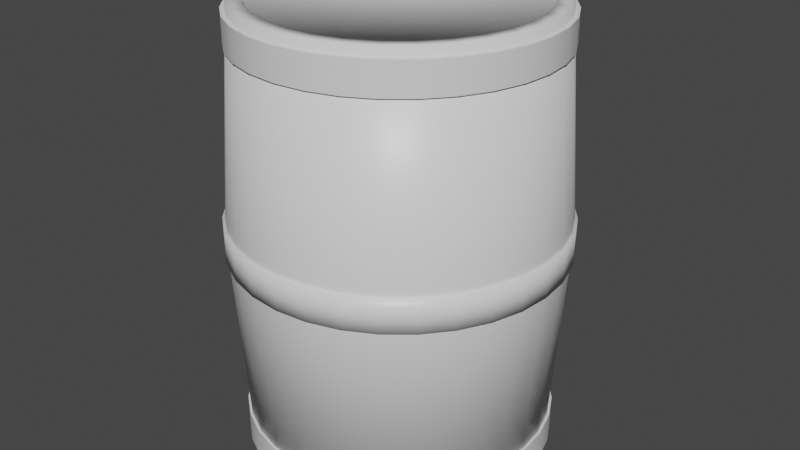 # Source: Barrel01.blend  (saved by Blender 2.81.16; exported with 4.5.12 LTS)
import bpy
from mathutils import Matrix  # noqa: F401  (used for matrix-valued properties, if any)

bpy.ops.wm.read_factory_settings(use_empty=True)
scene = bpy.context.scene
scene.name = 'Scene'

# ---- collections
col_collection = bpy.data.collections.new('Collection'); scene.collection.children.link(col_collection)

# ---- materials (node trees are filled in below, after node groups)
mat_barrel = bpy.data.materials.new('Barrel')
mat_barrel.alpha_threshold = 0.0
mat_barrel.use_transparent_shadow = False
mat_barrel.line_color = (0.0, 0.0, 0.0, 1.0)
mat_metal_bands = bpy.data.materials.new('Metal_Bands')
mat_metal_bands.alpha_threshold = 0.0
mat_metal_bands.use_transparent_shadow = False
mat_metal_bands.line_color = (0.0, 0.0, 0.0, 1.0)

# ---- material node trees
mat_barrel.use_nodes = True; mat_barrel.node_tree.nodes.clear()
_N = mat_barrel.node_tree.nodes; _L = mat_barrel.node_tree.links
n0 = _N.new('ShaderNodeOutputMaterial'); n0.name = 'Material Output'; n0.location = (300, 300)
n1 = _N.new('ShaderNodeBsdfPrincipled'); n1.name = 'Principled BSDF'; n1.location = (10, 300)
n1.distribution = 'GGX'
n1.subsurface_method = 'BURLEY'
n1.inputs[2].default_value = 0.4
n1.inputs[3].default_value = 1.45
n1.inputs[27].default_value = (0.0, 0.0, 0.0, 1.0)
n1.inputs[28].default_value = 1.0
_L.new(n1.outputs[0], n0.inputs[0])
n0.is_active_output = True
mat_metal_bands.use_nodes = True; mat_metal_bands.node_tree.nodes.clear()
_N = mat_metal_bands.node_tree.nodes; _L = mat_metal_bands.node_tree.links
n0 = _N.new('ShaderNodeOutputMaterial'); n0.name = 'Material Output'; n0.location = (300, 300)
n1 = _N.new('ShaderNodeBsdfPrincipled'); n1.name = 'Principled BSDF'; n1.location = (10, 300)
n1.distribution = 'GGX'
n1.subsurface_method = 'BURLEY'
n1.inputs[2].default_value = 0.4
n1.inputs[3].default_value = 1.45
n1.inputs[27].default_value = (0.0, 0.0, 0.0, 1.0)
n1.inputs[28].default_value = 1.0
_L.new(n1.outputs[0], n0.inputs[0])
n0.is_active_output = True

# ---- world
world_world = bpy.data.worlds.new('World'); scene.world = world_world
world_world.use_nodes = True; world_world.node_tree.nodes.clear()
_N = world_world.node_tree.nodes; _L = world_world.node_tree.links
n0 = _N.new('ShaderNodeOutputWorld'); n0.name = 'World Output'; n0.location = (300, 300)
n1 = _N.new('ShaderNodeBackground'); n1.name = 'Background'; n1.location = (10, 300)
n1.inputs[0].default_value = (0.05088, 0.05088, 0.05088, 1.0)
_L.new(n1.outputs[0], n0.inputs[0])
n0.is_active_output = True
world_world.color = (0.05088, 0.05088, 0.05088)
world_world.use_sun_shadow = False
world_world.sun_shadow_jitter_overblur = 0.0

# ---- meshes
me_cylinder = bpy.data.meshes.new('Cylinder')
me_cylinder.from_pydata([(0.0, 1.0, 1.5), (0.1951, 0.9808, 1.5), (0.3827, 0.9239, 1.5), (0.5556, 0.8315, 1.5), (0.7071, 0.7071, 1.5), (0.8315, 0.5556, 1.5), (0.9239, 0.3827, 1.5), (0.9808, 0.1951, 1.5), (1.0, 7.55e-08, 1.5), (0.9808, -0.1951, 1.5), (0.9239, -0.3827, 1.5), (0.8315, -0.5556, 1.5), (0.7071, -0.7071, 1.5), (0.5556, -0.8315, 1.5), (0.3827, -0.9239, 1.5), (0.1951, -0.9808, 1.5), (-3.258e-07, -1.0, 1.5), (-0.1951, -0.9808, 1.5), (-0.3827, -0.9239, 1.5), (-0.5556, -0.8315, 1.5), (-0.7071, -0.7071, 1.5), (-0.8315, -0.5556, 1.5), (-0.9239, -0.3827, 1.5), (-0.9808, -0.1951, 1.5), (-1.0, 9.656e-07, 1.5), (-0.9808, 0.1951, 1.5), (-0.9239, 0.3827, 1.5), (-0.8315, 0.5556, 1.5), (-0.7071, 0.7071, 1.5), (-0.5556, 0.8315, 1.5), (-0.3827, 0.9239, 1.5), (-0.1951, 0.9808, 1.5), (0.1756, 0.8827, 1.5), (1.187e-08, 0.9, 1.5), (0.3444, 0.8315, 1.5), (0.5, 0.7483, 1.5), (0.6364, 0.6364, 1.5), (0.7483, 0.5, 1.5), (0.8315, 0.3444, 1.5), (0.8827, 0.1756, 1.5), (0.9, 9.645e-08, 1.5), (0.8827, -0.1756, 1.5), (0.8315, -0.3444, 1.5), (0.7483, -0.5, 1.5), (0.6364, -0.6364, 1.5), (0.5, -0.7483, 1.5), (0.3444, -0.8315, 1.5), (0.1756, -0.8827, 1.5), (-2.814e-07, -0.9, 1.5), (-0.1756, -0.8827, 1.5), (-0.3444, -0.8315, 1.5), (-0.5, -0.7483, 1.5), (-0.6364, -0.6364, 1.5), (-0.7483, -0.5, 1.5), (-0.8315, -0.3444, 1.5), (-0.8827, -0.1756, 1.5), (-0.9, 8.975e-07, 1.5), (-0.8827, 0.1756, 1.5), (-0.8315, 0.3444, 1.5), (-0.7483, 0.5, 1.5), (-0.6364, 0.6364, 1.5), (-0.5, 0.7483, 1.5), (-0.3444, 0.8315, 1.5), (-0.1756, 0.8827, 1.5), (0.1756, 0.8827, 1.45), (1.187e-08, 0.9, 1.45), (0.3444, 0.8315, 1.45), (0.5, 0.7483, 1.45), (0.6364, 0.6364, 1.45), (0.7483, 0.5, 1.45), (0.8315, 0.3444, 1.45), (0.8827, 0.1756, 1.45), (0.9, 9.645e-08, 1.45), (0.8827, -0.1756, 1.45), (0.8315, -0.3444, 1.45), (0.7483, -0.5, 1.45), (0.6364, -0.6364, 1.45), (0.5, -0.7483, 1.45), (0.3444, -0.8315, 1.45), (0.1756, -0.8827, 1.45), (-2.814e-07, -0.9, 1.45), (-0.1756, -0.8827, 1.45), (-0.3444, -0.8315, 1.45), (-0.5, -0.7483, 1.45), (-0.6364, -0.6364, 1.45), (-0.7483, -0.5, 1.45), (-0.8315, -0.3444, 1.45), (-0.8827, -0.1756, 1.45), (-0.9, 8.975e-07, 1.45), (-0.8827, 0.1756, 1.45), (-0.8315, 0.3444, 1.45), (-0.7483, 0.5, 1.45), (-0.6364, 0.6364, 1.45), (-0.5, 0.7483, 1.45), (-0.3444, 0.8315, 1.45), (-0.1756, 0.8827, 1.45), (0.0, 1.0, -1.5), (0.1951, 0.9808, -1.5), (0.3827, 0.9239, -1.5), (0.5556, 0.8315, -1.5), (0.7071, 0.7071, -1.5), (0.8315, 0.5556, -1.5), (0.9239, 0.3827, -1.5), (0.9808, 0.1951, -1.5), (1.0, 7.55e-08, -1.5), (0.9808, -0.1951, -1.5), (0.9239, -0.3827, -1.5), (0.8315, -0.5556, -1.5), (0.7071, -0.7071, -1.5), (0.5556, -0.8315, -1.5), (0.3827, -0.9239, -1.5), (0.1951, -0.9808, -1.5), (-3.258e-07, -1.0, -1.5), (-0.1951, -0.9808, -1.5), (-0.3827, -0.9239, -1.5), (-0.5556, -0.8315, -1.5), (-0.7071, -0.7071, -1.5), (-0.8315, -0.5556, -1.5), (-0.9239, -0.3827, -1.5), (-0.9808, -0.1951, -1.5), (-1.0, 9.656e-07, -1.5), (-0.9808, 0.1951, -1.5), (-0.9239, 0.3827, -1.5), (-0.8315, 0.5556, -1.5), (-0.7071, 0.7071, -1.5), (-0.5556, 0.8315, -1.5), (-0.3827, 0.9239, -1.5), (-0.1951, 0.9808, -1.5), (-1.187e-08, 1.1, 0.0), (0.2146, 1.079, 0.0), (0.421, 1.016, 0.0), (0.6111, 0.9146, 0.0), (0.7778, 0.7778, 0.0), (0.9146, 0.6111, 0.0), (1.016, 0.421, 0.0), (1.079, 0.2146, 0.0), (1.1, 5.455e-08, 0.0), (1.079, -0.2146, 0.0), (1.016, -0.421, 0.0), (0.9146, -0.6111, 0.0), (0.7778, -0.7778, 0.0), (0.6111, -0.9146, 0.0), (0.421, -1.016, 0.0), (0.2146, -1.079, 0.0), (-3.703e-07, -1.1, 0.0), (-0.2146, -1.079, 0.0), (-0.421, -1.016, 0.0), (-0.6111, -0.9146, 0.0), (-0.7778, -0.7778, 0.0), (-0.9146, -0.6111, 0.0), (-1.016, -0.421, 0.0), (-1.079, -0.2146, 0.0), (-1.1, 1.034e-06, 0.0), (-1.079, 0.2146, 0.0), (-1.016, 0.421, 0.0), (-0.9146, 0.6111, 0.0), (-0.7778, 0.7778, 0.0), (-0.6111, 0.9146, 0.0), (-0.421, 1.016, 0.0), (-0.2146, 1.079, 0.0), (0.1756, 0.8827, -1.5), (1.187e-08, 0.9, -1.5), (0.3444, 0.8315, -1.5), (0.5, 0.7483, -1.5), (0.6364, 0.6364, -1.5), (0.7483, 0.5, -1.5), (0.8315, 0.3444, -1.5), (0.8827, 0.1756, -1.5), (0.9, 9.645e-08, -1.5), (0.8827, -0.1756, -1.5), (0.8315, -0.3444, -1.5), (0.7483, -0.5, -1.5), (0.6364, -0.6364, -1.5), (0.5, -0.7483, -1.5), (0.3444, -0.8315, -1.5), (0.1756, -0.8827, -1.5), (-2.814e-07, -0.9, -1.5), (-0.1756, -0.8827, -1.5), (-0.3444, -0.8315, -1.5), (-0.5, -0.7483, -1.5), (-0.6364, -0.6364, -1.5), (-0.7483, -0.5, -1.5), (-0.8315, -0.3444, -1.5), (-0.8827, -0.1756, -1.5), (-0.9, 8.975e-07, -1.5), (-0.8827, 0.1756, -1.5), (-0.8315, 0.3444, -1.5), (-0.7483, 0.5, -1.5), (-0.6364, 0.6364, -1.5), (-0.5, 0.7483, -1.5), (-0.3444, 0.8315, -1.5), (-0.1756, 0.8827, -1.5), (0.1756, 0.8827, -1.46), (1.187e-08, 0.9, -1.46), (0.3444, 0.8315, -1.46), (0.5, 0.7483, -1.46), (0.6364, 0.6364, -1.46), (0.7483, 0.5, -1.46), (0.8315, 0.3444, -1.46), (0.8827, 0.1756, -1.46), (0.9, 9.645e-08, -1.46), (0.8827, -0.1756, -1.46), (0.8315, -0.3444, -1.46), (0.7483, -0.5, -1.46), (0.6364, -0.6364, -1.46), (0.5, -0.7483, -1.46), (0.3444, -0.8315, -1.46), (0.1756, -0.8827, -1.46), (-2.814e-07, -0.9, -1.46), (-0.1756, -0.8827, -1.46), (-0.3444, -0.8315, -1.46), (-0.5, -0.7483, -1.46), (-0.6364, -0.6364, -1.46), (-0.7483, -0.5, -1.46), (-0.8315, -0.3444, -1.46), (-0.8827, -0.1756, -1.46), (-0.9, 8.975e-07, -1.46), (-0.8827, 0.1756, -1.46), (-0.8315, 0.3444, -1.46), (-0.7483, 0.5, -1.46), (-0.6364, 0.6364, -1.46), (-0.5, 0.7483, -1.46), (-0.3444, 0.8315, -1.46), (-0.1756, 0.8827, -1.46)], [], [(128, 0, 1, 129), (129, 1, 2, 130), (130, 2, 3, 131), (131, 3, 4, 132), (132, 4, 5, 133), (133, 5, 6, 134), (134, 6, 7, 135), (135, 7, 8, 136), (136, 8, 9, 137), (137, 9, 10, 138), (138, 10, 11, 139), (139, 11, 12, 140), (140, 12, 13, 141), (141, 13, 14, 142), (142, 14, 15, 143), (143, 15, 16, 144), (144, 16, 17, 145), (145, 17, 18, 146), (146, 18, 19, 147), (147, 19, 20, 148), (148, 20, 21, 149), (149, 21, 22, 150), (150, 22, 23, 151), (151, 23, 24, 152), (152, 24, 25, 153), (153, 25, 26, 154), (154, 26, 27, 155), (155, 27, 28, 156), (156, 28, 29, 157), (157, 29, 30, 158), (10, 9, 41, 42), (158, 30, 31, 159), (159, 31, 0, 128), (36, 35, 67, 68), (19, 18, 50, 51), (28, 27, 59, 60), (6, 5, 37, 38), (15, 14, 46, 47), (24, 23, 55, 56), (2, 1, 32, 34), (11, 10, 42, 43), (20, 19, 51, 52), (29, 28, 60, 61), (7, 6, 38, 39), (16, 15, 47, 48), (25, 24, 56, 57), (3, 2, 34, 35), (12, 11, 43, 44), (21, 20, 52, 53), (30, 29, 61, 62), (8, 7, 39, 40), (17, 16, 48, 49), (26, 25, 57, 58), (4, 3, 35, 36), (13, 12, 44, 45), (22, 21, 53, 54), (31, 30, 62, 63), (9, 8, 40, 41), (18, 17, 49, 50), (27, 26, 58, 59), (5, 4, 36, 37), (14, 13, 45, 46), (23, 22, 54, 55), (1, 0, 33, 32), (0, 31, 63, 33), (64, 65, 95, 94, 93, 92, 91, 90, 89, 88, 87, 86, 85, 84, 83, 82, 81, 80, 79, 78, 77, 76, 75, 74, 73, 72, 71, 70, 69, 68, 67, 66), (63, 62, 94, 95), (50, 49, 81, 82), (37, 36, 68, 69), (33, 63, 95, 65), (51, 50, 82, 83), (38, 37, 69, 70), (52, 51, 83, 84), (39, 38, 70, 71), (53, 52, 84, 85), (40, 39, 71, 72), (54, 53, 85, 86), (41, 40, 72, 73), (55, 54, 86, 87), (42, 41, 73, 74), (56, 55, 87, 88), (43, 42, 74, 75), (57, 56, 88, 89), (44, 43, 75, 76), (58, 57, 89, 90), (45, 44, 76, 77), (59, 58, 90, 91), (46, 45, 77, 78), (32, 33, 65, 64), (60, 59, 91, 92), (47, 46, 78, 79), (34, 32, 64, 66), (61, 60, 92, 93), (48, 47, 79, 80), (35, 34, 66, 67), (62, 61, 93, 94), (49, 48, 80, 81), (128, 129, 97, 96), (129, 130, 98, 97), (130, 131, 99, 98), (131, 132, 100, 99), (132, 133, 101, 100), (133, 134, 102, 101), (134, 135, 103, 102), (135, 136, 104, 103), (136, 137, 105, 104), (137, 138, 106, 105), (138, 139, 107, 106), (139, 140, 108, 107), (140, 141, 109, 108), (141, 142, 110, 109), (142, 143, 111, 110), (143, 144, 112, 111), (144, 145, 113, 112), (145, 146, 114, 113), (146, 147, 115, 114), (147, 148, 116, 115), (148, 149, 117, 116), (149, 150, 118, 117), (150, 151, 119, 118), (151, 152, 120, 119), (152, 153, 121, 120), (153, 154, 122, 121), (154, 155, 123, 122), (155, 156, 124, 123), (156, 157, 125, 124), (157, 158, 126, 125), (106, 170, 169, 105), (158, 159, 127, 126), (159, 128, 96, 127), (164, 196, 195, 163), (115, 179, 178, 114), (124, 188, 187, 123), (102, 166, 165, 101), (111, 175, 174, 110), (120, 184, 183, 119), (98, 162, 160, 97), (107, 171, 170, 106), (116, 180, 179, 115), (125, 189, 188, 124), (103, 167, 166, 102), (112, 176, 175, 111), (121, 185, 184, 120), (99, 163, 162, 98), (108, 172, 171, 107), (117, 181, 180, 116), (126, 190, 189, 125), (104, 168, 167, 103), (113, 177, 176, 112), (122, 186, 185, 121), (100, 164, 163, 99), (109, 173, 172, 108), (118, 182, 181, 117), (127, 191, 190, 126), (105, 169, 168, 104), (114, 178, 177, 113), (123, 187, 186, 122), (101, 165, 164, 100), (110, 174, 173, 109), (119, 183, 182, 118), (97, 160, 161, 96), (96, 161, 191, 127), (192, 194, 195, 196, 197, 198, 199, 200, 201, 202, 203, 204, 205, 206, 207, 208, 209, 210, 211, 212, 213, 214, 215, 216, 217, 218, 219, 220, 221, 222, 223, 193), (191, 223, 222, 190), (178, 210, 209, 177), (165, 197, 196, 164), (161, 193, 223, 191), (179, 211, 210, 178), (166, 198, 197, 165), (180, 212, 211, 179), (167, 199, 198, 166), (181, 213, 212, 180), (168, 200, 199, 167), (182, 214, 213, 181), (169, 201, 200, 168), (183, 215, 214, 182), (170, 202, 201, 169), (184, 216, 215, 183), (171, 203, 202, 170), (185, 217, 216, 184), (172, 204, 203, 171), (186, 218, 217, 185), (173, 205, 204, 172), (187, 219, 218, 186), (174, 206, 205, 173), (160, 192, 193, 161), (188, 220, 219, 187), (175, 207, 206, 174), (162, 194, 192, 160), (189, 221, 220, 188), (176, 208, 207, 175), (163, 195, 194, 162), (190, 222, 221, 189), (177, 209, 208, 176)])
me_cylinder.polygons.foreach_set('use_smooth', [True] * 194)
_uv = me_cylinder.uv_layers.new(name='UVMap')
_uv.uv.foreach_set('vector', [0.6275, 0.2279, 0.6233, 0.4491, 0.5958, 0.4491, 0.5972, 0.2279, 0.5972, 0.2279, 0.5958, 0.4491, 0.5678, 0.4491, 0.5664, 0.2279, 0.5664, 0.2279, 0.5678, 0.4491, 0.5403, 0.4491, 0.5361, 0.2279, 0.5361, 0.2279, 0.5403, 0.4491, 0.5144, 0.4491, 0.5076, 0.2279, 0.5076, 0.2279, 0.5144, 0.4491, 0.4911, 0.4491, 0.482, 0.2279, 0.4753, 0.2279, 0.4643, 0.4491, 0.4444, 0.4491, 0.4535, 0.2279, 0.4535, 0.2279, 0.4444, 0.4491, 0.4211, 0.4491, 0.4279, 0.2279, 0.4279, 0.2279, 0.4211, 0.4491, 0.3952, 0.4491, 0.3994, 0.2279, 0.3994, 0.2279, 0.3952, 0.4491, 0.3677, 0.4491, 0.3691, 0.2279, 0.3691, 0.2279, 0.3677, 0.4491, 0.3397, 0.4491, 0.3383, 0.2279, 0.3383, 0.2279, 0.3397, 0.4491, 0.3122, 0.4491, 0.308, 0.2279, 0.308, 0.2279, 0.3122, 0.4491, 0.2863, 0.4491, 0.2795, 0.2279, 0.2795, 0.2279, 0.2863, 0.4491, 0.263, 0.4491, 0.2539, 0.2279, 0.002995, 0.6836, 0.01207, 0.4624, 0.03538, 0.4624, 0.02864, 0.6836, 0.02864, 0.6836, 0.03538, 0.4624, 0.06129, 0.4624, 0.05714, 0.6836, 0.05714, 0.6836, 0.06129, 0.4624, 0.08879, 0.4624, 0.08739, 0.6836, 0.08739, 0.6836, 0.08879, 0.4624, 0.1168, 0.4624, 0.1182, 0.6836, 0.1182, 0.6836, 0.1168, 0.4624, 0.1443, 0.4624, 0.1485, 0.6836, 0.1485, 0.6836, 0.1443, 0.4624, 0.1702, 0.4624, 0.177, 0.6836, 0.177, 0.6836, 0.1702, 0.4624, 0.1936, 0.4624, 0.2026, 0.6836, 0.2469, 0.2279, 0.2359, 0.4491, 0.216, 0.4491, 0.2251, 0.2279, 0.2251, 0.2279, 0.216, 0.4491, 0.1927, 0.4491, 0.1995, 0.2279, 0.1995, 0.2279, 0.1927, 0.4491, 0.1668, 0.4491, 0.171, 0.2279, 0.171, 0.2279, 0.1668, 0.4491, 0.1393, 0.4491, 0.1407, 0.2279, 0.1407, 0.2279, 0.1393, 0.4491, 0.1113, 0.4491, 0.1099, 0.2279, 0.1099, 0.2279, 0.1113, 0.4491, 0.08376, 0.4491, 0.0796, 0.2279, 0.0796, 0.2279, 0.08376, 0.4491, 0.05785, 0.4491, 0.05111, 0.2279, 0.05111, 0.2279, 0.05785, 0.4491, 0.03453, 0.4491, 0.02546, 0.2279, 0.02546, 0.2279, 0.03453, 0.4491, 0.01471, 0.4491, 0.003649, 0.2279, 0.7034, 0.2279, 0.6924, 0.4491, 0.6725, 0.4491, 0.6816, 0.2279, 0.9441, 0.03717, 0.9639, 0.05762, 0.9529, 0.06697, 0.935, 0.04857, 0.6816, 0.2279, 0.6725, 0.4491, 0.6492, 0.4491, 0.656, 0.2279, 0.656, 0.2279, 0.6492, 0.4491, 0.6233, 0.4491, 0.6275, 0.2279, 0.2129, 0.4769, 0.2129, 0.4986, 0.2057, 0.4986, 0.2057, 0.4769, 0.7272, 0.08166, 0.7428, 0.05762, 0.7539, 0.06697, 0.7398, 0.08861, 0.8119, 0.2923, 0.7859, 0.2813, 0.7927, 0.2682, 0.816, 0.2782, 0.9957, 0.1367, 0.9957, 0.1656, 0.9815, 0.1642, 0.9815, 0.1382, 0.8119, 0.01004, 0.8394, 0.004403, 0.8408, 0.01908, 0.816, 0.02416, 0.7272, 0.2207, 0.7165, 0.194, 0.7302, 0.1897, 0.7398, 0.2138, 0.9639, 0.2447, 0.9441, 0.2652, 0.935, 0.2538, 0.9529, 0.2354, 0.9208, 0.02111, 0.9441, 0.03717, 0.935, 0.04857, 0.9141, 0.03412, 0.7165, 0.1084, 0.7272, 0.08166, 0.7398, 0.08861, 0.7302, 0.1127, 0.8394, 0.298, 0.8119, 0.2923, 0.816, 0.2782, 0.8408, 0.2833, 0.9903, 0.1084, 0.9957, 0.1367, 0.9815, 0.1382, 0.9766, 0.1127, 0.7859, 0.02111, 0.8119, 0.01004, 0.816, 0.02416, 0.7927, 0.03412, 0.7428, 0.2447, 0.7272, 0.2207, 0.7398, 0.2138, 0.7539, 0.2354, 0.9795, 0.2207, 0.9639, 0.2447, 0.9529, 0.2354, 0.9669, 0.2138, 0.8949, 0.01004, 0.9208, 0.02111, 0.9141, 0.03412, 0.8907, 0.02416, 0.711, 0.1367, 0.7165, 0.1084, 0.7302, 0.1127, 0.7253, 0.1382, 0.8674, 0.298, 0.8394, 0.298, 0.8408, 0.2833, 0.866, 0.2833, 0.9795, 0.08166, 0.9903, 0.1084, 0.9766, 0.1127, 0.9669, 0.08861, 0.7626, 0.03717, 0.7859, 0.02111, 0.7927, 0.03412, 0.7717, 0.04857, 0.7626, 0.2652, 0.7428, 0.2447, 0.7539, 0.2354, 0.7717, 0.2538, 0.9903, 0.194, 0.9795, 0.2207, 0.9669, 0.2138, 0.9766, 0.1897, 0.8674, 0.004403, 0.8949, 0.01004, 0.8907, 0.02416, 0.866, 0.01908, 0.711, 0.1656, 0.711, 0.1367, 0.7253, 0.1382, 0.7253, 0.1642, 0.8949, 0.2923, 0.8674, 0.298, 0.866, 0.2833, 0.8907, 0.2782, 0.9639, 0.05762, 0.9795, 0.08166, 0.9669, 0.08861, 0.9529, 0.06697, 0.7428, 0.05762, 0.7626, 0.03717, 0.7717, 0.04857, 0.7539, 0.06697, 0.7859, 0.2813, 0.7626, 0.2652, 0.7717, 0.2538, 0.7927, 0.2682, 0.9957, 0.1656, 0.9903, 0.194, 0.9766, 0.1897, 0.9815, 0.1642, 0.8394, 0.004403, 0.8674, 0.004403, 0.866, 0.01908, 0.8408, 0.01908, 0.7165, 0.194, 0.711, 0.1656, 0.7253, 0.1642, 0.7302, 0.1897, 0.9441, 0.2652, 0.9208, 0.2813, 0.9141, 0.2682, 0.935, 0.2538, 0.9208, 0.2813, 0.8949, 0.2923, 0.8907, 0.2782, 0.9141, 0.2682, 0.4284, 0.7613, 0.4462, 0.7797, 0.4602, 0.8014, 0.4699, 0.8254, 0.4748, 0.8509, 0.4748, 0.8769, 0.4699, 0.9025, 0.4602, 0.9265, 0.4462, 0.9481, 0.4284, 0.9665, 0.4074, 0.981, 0.3841, 0.991, 0.3593, 0.996, 0.3341, 0.996, 0.3093, 0.991, 0.286, 0.981, 0.265, 0.9665, 0.2472, 0.9481, 0.2332, 0.9265, 0.2235, 0.9025, 0.2186, 0.8769, 0.2186, 0.8509, 0.2235, 0.8254, 0.2332, 0.8014, 0.2472, 0.7797, 0.265, 0.7613, 0.286, 0.7469, 0.3093, 0.7369, 0.3341, 0.7318, 0.3593, 0.7318, 0.3841, 0.7369, 0.4074, 0.7469, 0.2129, 0.5997, 0.2129, 0.6237, 0.2057, 0.6237, 0.2057, 0.5997, 0.7867, 0.5742, 0.7867, 0.5481, 0.7939, 0.5481, 0.7939, 0.5742, 0.2129, 0.4585, 0.2129, 0.4769, 0.2057, 0.4769, 0.2057, 0.4585, 0.2129, 0.5742, 0.2129, 0.5997, 0.2057, 0.5997, 0.2057, 0.5742, 0.7867, 0.5997, 0.7867, 0.5742, 0.7939, 0.5742, 0.7939, 0.5997, 0.772, 0.4802, 0.772, 0.4585, 0.7792, 0.4585, 0.7792, 0.4802, 0.7867, 0.6237, 0.7867, 0.5997, 0.7939, 0.5997, 0.7939, 0.6237, 0.772, 0.5042, 0.772, 0.4802, 0.7792, 0.4802, 0.7792, 0.5042, 0.7867, 0.6454, 0.7867, 0.6237, 0.7939, 0.6237, 0.7939, 0.6454, 0.772, 0.5297, 0.772, 0.5042, 0.7792, 0.5042, 0.7792, 0.5297, 0.7794, 0.4769, 0.7794, 0.4585, 0.7865, 0.4585, 0.7865, 0.4769, 0.772, 0.5558, 0.772, 0.5297, 0.7792, 0.5297, 0.7792, 0.5558, 0.7794, 0.4986, 0.7794, 0.4769, 0.7865, 0.4769, 0.7865, 0.4986, 0.772, 0.5813, 0.772, 0.5558, 0.7792, 0.5558, 0.7792, 0.5813, 0.7794, 0.5226, 0.7794, 0.4986, 0.7865, 0.4986, 0.7865, 0.5226, 0.772, 0.6053, 0.772, 0.5813, 0.7792, 0.5813, 0.7792, 0.6053, 0.7794, 0.5481, 0.7794, 0.5226, 0.7865, 0.5226, 0.7865, 0.5481, 0.772, 0.627, 0.772, 0.6053, 0.7792, 0.6053, 0.7792, 0.627, 0.7794, 0.5742, 0.7794, 0.5481, 0.7865, 0.5481, 0.7865, 0.5742, 0.772, 0.6454, 0.772, 0.627, 0.7792, 0.627, 0.7792, 0.6454, 0.7794, 0.5997, 0.7794, 0.5742, 0.7865, 0.5742, 0.7865, 0.5997, 0.7867, 0.4769, 0.7867, 0.4585, 0.7939, 0.4585, 0.7939, 0.4769, 0.2129, 0.5481, 0.2129, 0.5742, 0.2057, 0.5742, 0.2057, 0.5481, 0.7794, 0.6237, 0.7794, 0.5997, 0.7865, 0.5997, 0.7865, 0.6237, 0.7867, 0.4986, 0.7867, 0.4769, 0.7939, 0.4769, 0.7939, 0.4986, 0.2129, 0.5226, 0.2129, 0.5481, 0.2057, 0.5481, 0.2057, 0.5226, 0.7794, 0.6454, 0.7794, 0.6237, 0.7865, 0.6237, 0.7865, 0.6454, 0.7867, 0.5226, 0.7867, 0.4986, 0.7939, 0.4986, 0.7939, 0.5226, 0.2129, 0.4986, 0.2129, 0.5226, 0.2057, 0.5226, 0.2057, 0.4986, 0.2129, 0.6237, 0.2129, 0.6454, 0.2057, 0.6454, 0.2057, 0.6237, 0.7867, 0.5481, 0.7867, 0.5226, 0.7939, 0.5226, 0.7939, 0.5481, 0.6275, 0.2279, 0.5972, 0.2279, 0.5958, 0.006637, 0.6233, 0.006637, 0.5972, 0.2279, 0.5664, 0.2279, 0.5678, 0.006637, 0.5958, 0.006637, 0.5664, 0.2279, 0.5361, 0.2279, 0.5403, 0.006637, 0.5678, 0.006637, 0.5361, 0.2279, 0.5076, 0.2279, 0.5144, 0.006637, 0.5403, 0.006637, 0.5076, 0.2279, 0.482, 0.2279, 0.4911, 0.006637, 0.5144, 0.006637, 0.4753, 0.2279, 0.4535, 0.2279, 0.4444, 0.006637, 0.4643, 0.006637, 0.4535, 0.2279, 0.4279, 0.2279, 0.4211, 0.006637, 0.4444, 0.006637, 0.4279, 0.2279, 0.3994, 0.2279, 0.3952, 0.006637, 0.4211, 0.006637, 0.3994, 0.2279, 0.3691, 0.2279, 0.3677, 0.006637, 0.3952, 0.006637, 0.3691, 0.2279, 0.3383, 0.2279, 0.3397, 0.006637, 0.3677, 0.006637, 0.3383, 0.2279, 0.308, 0.2279, 0.3122, 0.006637, 0.3397, 0.006637, 0.308, 0.2279, 0.2795, 0.2279, 0.2863, 0.006637, 0.3122, 0.006637, 0.2795, 0.2279, 0.2539, 0.2279, 0.263, 0.006637, 0.2863, 0.006637, 0.002995, 0.6836, 0.02864, 0.6836, 0.03538, 0.9048, 0.01207, 0.9048, 0.02864, 0.6836, 0.05714, 0.6836, 0.06129, 0.9048, 0.03538, 0.9048, 0.05714, 0.6836, 0.08739, 0.6836, 0.08879, 0.9048, 0.06129, 0.9048, 0.08739, 0.6836, 0.1182, 0.6836, 0.1168, 0.9048, 0.08879, 0.9048, 0.1182, 0.6836, 0.1485, 0.6836, 0.1443, 0.9048, 0.1168, 0.9048, 0.1485, 0.6836, 0.177, 0.6836, 0.1702, 0.9048, 0.1443, 0.9048, 0.177, 0.6836, 0.2026, 0.6836, 0.1936, 0.9048, 0.1702, 0.9048, 0.2469, 0.2279, 0.2251, 0.2279, 0.216, 0.006637, 0.2359, 0.006637, 0.2251, 0.2279, 0.1995, 0.2279, 0.1927, 0.006637, 0.216, 0.006637, 0.1995, 0.2279, 0.171, 0.2279, 0.1668, 0.006637, 0.1927, 0.006637, 0.171, 0.2279, 0.1407, 0.2279, 0.1393, 0.006637, 0.1668, 0.006637, 0.1407, 0.2279, 0.1099, 0.2279, 0.1113, 0.006637, 0.1393, 0.006637, 0.1099, 0.2279, 0.0796, 0.2279, 0.08376, 0.006637, 0.1113, 0.006637, 0.0796, 0.2279, 0.05111, 0.2279, 0.05785, 0.006637, 0.08376, 0.006637, 0.05111, 0.2279, 0.02546, 0.2279, 0.03453, 0.006637, 0.05785, 0.006637, 0.02546, 0.2279, 0.003649, 0.2279, 0.01471, 0.006637, 0.03453, 0.006637, 0.7034, 0.2279, 0.6816, 0.2279, 0.6725, 0.006637, 0.6924, 0.006637, 0.716, 0.7209, 0.707, 0.7095, 0.7248, 0.6911, 0.7359, 0.7005, 0.6816, 0.2279, 0.656, 0.2279, 0.6492, 0.006637, 0.6725, 0.006637, 0.656, 0.2279, 0.6275, 0.2279, 0.6233, 0.006637, 0.6492, 0.006637, 0.8057, 0.627, 0.8, 0.627, 0.8, 0.6053, 0.8057, 0.6053, 0.4991, 0.6765, 0.5117, 0.6695, 0.5258, 0.6911, 0.5147, 0.7005, 0.5838, 0.4658, 0.5879, 0.4799, 0.5646, 0.4899, 0.5579, 0.4769, 0.7676, 0.6214, 0.7534, 0.6199, 0.7534, 0.5939, 0.7676, 0.5925, 0.5838, 0.7481, 0.5879, 0.7339, 0.6127, 0.739, 0.6113, 0.7537, 0.4991, 0.5374, 0.5117, 0.5444, 0.5021, 0.5684, 0.4884, 0.5641, 0.7359, 0.5134, 0.7248, 0.5227, 0.707, 0.5043, 0.716, 0.4929, 0.6927, 0.737, 0.686, 0.724, 0.707, 0.7095, 0.716, 0.7209, 0.4884, 0.6497, 0.5021, 0.6455, 0.5117, 0.6695, 0.4991, 0.6765, 0.6113, 0.4601, 0.6127, 0.4748, 0.5879, 0.4799, 0.5838, 0.4658, 0.7622, 0.6497, 0.7485, 0.6455, 0.7534, 0.6199, 0.7676, 0.6214, 0.5579, 0.737, 0.5646, 0.724, 0.5879, 0.7339, 0.5838, 0.7481, 0.5147, 0.5134, 0.5258, 0.5227, 0.5117, 0.5444, 0.4991, 0.5374, 0.7514, 0.5374, 0.7388, 0.5444, 0.7248, 0.5227, 0.7359, 0.5134, 0.6668, 0.7481, 0.6627, 0.7339, 0.686, 0.724, 0.6927, 0.737, 0.4829, 0.6214, 0.4972, 0.6199, 0.5021, 0.6455, 0.4884, 0.6497, 0.6393, 0.4601, 0.6379, 0.4748, 0.6127, 0.4748, 0.6113, 0.4601, 0.7514, 0.6765, 0.7388, 0.6695, 0.7485, 0.6455, 0.7622, 0.6497, 0.5345, 0.7209, 0.5436, 0.7095, 0.5646, 0.724, 0.5579, 0.737, 0.5345, 0.4929, 0.5436, 0.5043, 0.5258, 0.5227, 0.5147, 0.5134, 0.7622, 0.5641, 0.7485, 0.5684, 0.7388, 0.5444, 0.7514, 0.5374, 0.6393, 0.7537, 0.6379, 0.739, 0.6627, 0.7339, 0.6668, 0.7481, 0.4829, 0.5925, 0.4972, 0.5939, 0.4972, 0.6199, 0.4829, 0.6214, 0.6668, 0.4658, 0.6627, 0.4799, 0.6379, 0.4748, 0.6393, 0.4601, 0.7359, 0.7005, 0.7248, 0.6911, 0.7388, 0.6695, 0.7514, 0.6765, 0.5147, 0.7005, 0.5258, 0.6911, 0.5436, 0.7095, 0.5345, 0.7209, 0.5579, 0.4769, 0.5646, 0.4899, 0.5436, 0.5043, 0.5345, 0.4929, 0.7676, 0.5925, 0.7534, 0.5939, 0.7485, 0.5684, 0.7622, 0.5641, 0.6113, 0.7537, 0.6127, 0.739, 0.6379, 0.739, 0.6393, 0.7537, 0.4884, 0.5641, 0.5021, 0.5684, 0.4972, 0.5939, 0.4829, 0.5925, 0.716, 0.4929, 0.707, 0.5043, 0.686, 0.4899, 0.6927, 0.4769, 0.6927, 0.4769, 0.686, 0.4899, 0.6627, 0.4799, 0.6668, 0.4658, 0.265, 0.4892, 0.286, 0.4747, 0.3093, 0.4648, 0.3341, 0.4597, 0.3593, 0.4597, 0.3841, 0.4648, 0.4074, 0.4747, 0.4284, 0.4892, 0.4462, 0.5076, 0.4602, 0.5292, 0.4699, 0.5533, 0.4748, 0.5788, 0.4748, 0.6048, 0.4699, 0.6303, 0.4602, 0.6544, 0.4462, 0.676, 0.4284, 0.6944, 0.4074, 0.7089, 0.3841, 0.7188, 0.3593, 0.7239, 0.3341, 0.7239, 0.3093, 0.7188, 0.286, 0.7089, 0.265, 0.6944, 0.2472, 0.676, 0.2332, 0.6544, 0.2235, 0.6303, 0.2186, 0.6048, 0.2186, 0.5788, 0.2235, 0.5533, 0.2332, 0.5292, 0.2472, 0.5076, 0.8057, 0.5042, 0.8, 0.5042, 0.8, 0.4802, 0.8057, 0.4802, 0.2114, 0.7666, 0.2057, 0.7666, 0.2057, 0.7406, 0.2114, 0.7406, 0.8057, 0.6454, 0.8, 0.6454, 0.8, 0.627, 0.8057, 0.627, 0.8057, 0.5297, 0.8, 0.5297, 0.8, 0.5042, 0.8057, 0.5042, 0.2114, 0.7921, 0.2057, 0.7921, 0.2057, 0.7666, 0.2114, 0.7666, 0.8116, 0.4802, 0.8059, 0.4802, 0.8059, 0.4585, 0.8116, 0.4585, 0.2114, 0.8162, 0.2057, 0.8162, 0.2057, 0.7921, 0.2114, 0.7921, 0.8116, 0.5042, 0.8059, 0.5042, 0.8059, 0.4802, 0.8116, 0.4802, 0.2114, 0.8378, 0.2057, 0.8378, 0.2057, 0.8162, 0.2114, 0.8162, 0.8116, 0.5297, 0.8059, 0.5297, 0.8059, 0.5042, 0.8116, 0.5042, 0.7998, 0.4769, 0.7941, 0.4769, 0.7941, 0.4585, 0.7998, 0.4585, 0.8116, 0.5558, 0.8059, 0.5558, 0.8059, 0.5297, 0.8116, 0.5297, 0.7998, 0.4986, 0.7941, 0.4986, 0.7941, 0.4769, 0.7998, 0.4769, 0.8116, 0.5813, 0.8059, 0.5813, 0.8059, 0.5558, 0.8116, 0.5558, 0.7998, 0.5226, 0.7941, 0.5226, 0.7941, 0.4986, 0.7998, 0.4986, 0.8116, 0.6053, 0.8059, 0.6053, 0.8059, 0.5813, 0.8116, 0.5813, 0.7998, 0.5481, 0.7941, 0.5481, 0.7941, 0.5226, 0.7998, 0.5226, 0.8116, 0.627, 0.8059, 0.627, 0.8059, 0.6053, 0.8116, 0.6053, 0.7998, 0.5742, 0.7941, 0.5742, 0.7941, 0.5481, 0.7998, 0.5481, 0.8116, 0.6454, 0.8059, 0.6454, 0.8059, 0.627, 0.8116, 0.627, 0.7998, 0.5997, 0.7941, 0.5997, 0.7941, 0.5742, 0.7998, 0.5742, 0.2114, 0.6694, 0.2057, 0.6694, 0.2057, 0.651, 0.2114, 0.651, 0.8057, 0.5558, 0.8, 0.5558, 0.8, 0.5297, 0.8057, 0.5297, 0.7998, 0.6237, 0.7941, 0.6237, 0.7941, 0.5997, 0.7998, 0.5997, 0.2114, 0.691, 0.2057, 0.691, 0.2057, 0.6694, 0.2114, 0.6694, 0.8057, 0.5813, 0.8, 0.5813, 0.8, 0.5558, 0.8057, 0.5558, 0.7998, 0.6454, 0.7941, 0.6454, 0.7941, 0.6237, 0.7998, 0.6237, 0.2114, 0.715, 0.2057, 0.715, 0.2057, 0.691, 0.2114, 0.691, 0.8057, 0.6053, 0.8, 0.6053, 0.8, 0.5813, 0.8057, 0.5813, 0.8057, 0.4802, 0.8, 0.4802, 0.8, 0.4585, 0.8057, 0.4585, 0.2114, 0.7406, 0.2057, 0.7406, 0.2057, 0.715, 0.2114, 0.715])
me_cylinder.materials.append(mat_barrel)
me_cylinder.use_remesh_fix_poles = True
me_cylinder.use_remesh_preserve_attributes = False
me_cylinder.use_mirror_vertex_groups = False
me_cylinder.update()
me_cylinder_001 = bpy.data.meshes.new('Cylinder.001')
me_cylinder_001.from_pydata([(-5.891e-09, 1.11, 0.11), (0.2166, 1.089, 0.11), (0.4248, 1.026, 0.11), (0.6167, 0.9229, 0.11), (0.7849, 0.7849, 0.11), (0.9229, 0.6167, 0.11), (1.026, 0.4248, 0.11), (1.089, 0.2166, 0.11), (1.11, 4.877e-08, 0.11), (1.089, -0.2166, 0.11), (1.026, -0.4248, 0.11), (0.9229, -0.6167, 0.11), (0.7849, -0.7849, 0.11), (0.6167, -0.9229, 0.11), (0.4248, -1.026, 0.11), (0.2166, -1.089, 0.11), (-3.676e-07, -1.11, 0.11), (-0.2166, -1.089, 0.11), (-0.4248, -1.026, 0.11), (-0.6167, -0.9229, 0.11), (-0.7849, -0.7849, 0.11), (-0.9229, -0.6167, 0.11), (-1.026, -0.4248, 0.11), (-1.089, -0.2165, 0.11), (-1.11, 1.037e-06, 0.11), (-1.089, 0.2166, 0.11), (-1.026, 0.4248, 0.11), (-0.9229, 0.6167, 0.11), (-0.7849, 0.7849, 0.11), (-0.6167, 0.9229, 0.11), (-0.4248, 1.026, 0.11), (-0.2165, 1.089, 0.11), (-5.891e-09, 1.11, -0.11), (0.2166, 1.089, -0.11), (0.4248, 1.026, -0.11), (0.6167, 0.9229, -0.11), (0.7849, 0.7849, -0.11), (0.9229, 0.6167, -0.11), (1.026, 0.4248, -0.11), (1.089, 0.2166, -0.11), (1.11, 4.877e-08, -0.11), (1.089, -0.2166, -0.11), (1.026, -0.4248, -0.11), (0.9229, -0.6167, -0.11), (0.7849, -0.7849, -0.11), (0.6167, -0.9229, -0.11), (0.4248, -1.026, -0.11), (0.2166, -1.089, -0.11), (-3.676e-07, -1.11, -0.11), (-0.2166, -1.089, -0.11), (-0.4248, -1.026, -0.11), (-0.6167, -0.9229, -0.11), (-0.7849, -0.7849, -0.11), (-0.9229, -0.6167, -0.11), (-1.026, -0.4248, -0.11), (-1.089, -0.2165, -0.11), (-1.11, 1.037e-06, -0.11), (-1.089, 0.2166, -0.11), (-1.026, 0.4248, -0.11), (-0.9229, 0.6167, -0.11), (-0.7849, 0.7849, -0.11), (-0.6167, 0.9229, -0.11), (-0.4248, 1.026, -0.11), (-0.2165, 1.089, -0.11), (-5.891e-09, 1.11, 0.0), (0.2166, 1.089, 0.0), (0.4248, 1.026, 0.0), (0.6167, 0.9229, 0.0), (0.7849, 0.7849, 0.0), (0.9229, 0.6167, 0.0), (1.026, 0.4248, 0.0), (1.089, 0.2166, 0.0), (1.11, 4.877e-08, 0.0), (1.089, -0.2166, 0.0), (1.026, -0.4248, 0.0), (0.9229, -0.6167, 0.0), (0.7849, -0.7849, 0.0), (0.6167, -0.9229, 0.0), (0.4248, -1.026, 0.0), (0.2166, -1.089, 0.0), (-3.676e-07, -1.11, 0.0), (-0.2166, -1.089, 0.0), (-0.4248, -1.026, 0.0), (-0.6167, -0.9229, 0.0), (-0.7849, -0.7849, 0.0), (-0.9229, -0.6167, 0.0), (-1.026, -0.4248, 0.0), (-1.089, -0.2165, 0.0), (-1.11, 1.037e-06, 0.0), (-1.089, 0.2166, 0.0), (-1.026, 0.4248, 0.0), (-0.9229, 0.6167, 0.0), (-0.7849, 0.7849, 0.0), (-0.6167, 0.9229, 0.0), (-0.4248, 1.026, 0.0), (-0.2165, 1.089, 0.0)], [], [(64, 0, 1, 65), (65, 1, 2, 66), (66, 2, 3, 67), (67, 3, 4, 68), (68, 4, 5, 69), (69, 5, 6, 70), (70, 6, 7, 71), (71, 7, 8, 72), (72, 8, 9, 73), (73, 9, 10, 74), (74, 10, 11, 75), (75, 11, 12, 76), (76, 12, 13, 77), (77, 13, 14, 78), (78, 14, 15, 79), (79, 15, 16, 80), (80, 16, 17, 81), (81, 17, 18, 82), (82, 18, 19, 83), (83, 19, 20, 84), (84, 20, 21, 85), (85, 21, 22, 86), (86, 22, 23, 87), (87, 23, 24, 88), (88, 24, 25, 89), (89, 25, 26, 90), (90, 26, 27, 91), (91, 27, 28, 92), (92, 28, 29, 93), (93, 29, 30, 94), (1, 0, 31, 30, 29, 28, 27, 26, 25, 24, 23, 22, 21, 20, 19, 18, 17, 16, 15, 14, 13, 12, 11, 10, 9, 8, 7, 6, 5, 4, 3, 2), (94, 30, 31, 95), (95, 31, 0, 64), (64, 65, 33, 32), (65, 66, 34, 33), (66, 67, 35, 34), (67, 68, 36, 35), (68, 69, 37, 36), (69, 70, 38, 37), (70, 71, 39, 38), (71, 72, 40, 39), (72, 73, 41, 40), (73, 74, 42, 41), (74, 75, 43, 42), (75, 76, 44, 43), (76, 77, 45, 44), (77, 78, 46, 45), (78, 79, 47, 46), (79, 80, 48, 47), (80, 81, 49, 48), (81, 82, 50, 49), (82, 83, 51, 50), (83, 84, 52, 51), (84, 85, 53, 52), (85, 86, 54, 53), (86, 87, 55, 54), (87, 88, 56, 55), (88, 89, 57, 56), (89, 90, 58, 57), (90, 91, 59, 58), (91, 92, 60, 59), (92, 93, 61, 60), (93, 94, 62, 61), (33, 34, 35, 36, 37, 38, 39, 40, 41, 42, 43, 44, 45, 46, 47, 48, 49, 50, 51, 52, 53, 54, 55, 56, 57, 58, 59, 60, 61, 62, 63, 32), (94, 95, 63, 62), (95, 64, 32, 63)])
me_cylinder_001.polygons.foreach_set('use_smooth', [True] * 66)
_uv = me_cylinder_001.uv_layers.new(name='UVMap')
_uv.uv.foreach_set('vector', [0.6833, 0.7376, 0.6994, 0.7376, 0.6994, 0.7689, 0.6833, 0.7689, 0.6833, 0.7689, 0.6994, 0.7689, 0.6994, 0.7984, 0.6833, 0.7984, 0.6833, 0.7984, 0.6994, 0.7984, 0.6994, 0.8249, 0.6833, 0.8249, 0.6833, 0.8249, 0.6994, 0.8249, 0.6994, 0.8474, 0.6833, 0.8474, 0.7496, 0.3371, 0.7658, 0.3371, 0.7658, 0.3596, 0.7496, 0.3596, 0.7496, 0.3596, 0.7658, 0.3596, 0.7658, 0.3861, 0.7496, 0.3861, 0.7496, 0.3861, 0.7658, 0.3861, 0.7658, 0.4156, 0.7496, 0.4156, 0.7496, 0.4156, 0.7658, 0.4156, 0.7658, 0.4469, 0.7496, 0.4469, 0.7496, 0.4469, 0.7658, 0.4469, 0.7658, 0.4787, 0.7496, 0.4787, 0.7496, 0.4787, 0.7658, 0.4787, 0.7658, 0.51, 0.7496, 0.51, 0.7496, 0.51, 0.7658, 0.51, 0.7658, 0.5394, 0.7496, 0.5394, 0.7496, 0.5394, 0.7658, 0.5394, 0.7658, 0.5659, 0.7496, 0.5659, 0.7496, 0.5659, 0.7658, 0.5659, 0.7658, 0.5885, 0.7496, 0.5885, 0.7828, 0.8016, 0.7667, 0.8016, 0.7667, 0.7751, 0.7828, 0.7751, 0.7828, 0.7751, 0.7667, 0.7751, 0.7667, 0.7457, 0.7828, 0.7457, 0.7828, 0.7457, 0.7667, 0.7457, 0.7667, 0.7144, 0.7828, 0.7144, 0.7828, 0.7144, 0.7667, 0.7144, 0.7667, 0.6826, 0.7828, 0.6826, 0.7828, 0.6826, 0.7667, 0.6826, 0.7667, 0.6513, 0.7828, 0.6513, 0.7828, 0.6513, 0.7667, 0.6513, 0.7667, 0.6218, 0.7828, 0.6218, 0.7828, 0.6218, 0.7667, 0.6218, 0.7667, 0.5953, 0.7828, 0.5953, 0.8492, 0.3364, 0.8653, 0.3364, 0.8653, 0.3629, 0.8492, 0.3629, 0.8492, 0.3629, 0.8653, 0.3629, 0.8653, 0.3924, 0.8492, 0.3924, 0.8492, 0.3924, 0.8653, 0.3924, 0.8653, 0.4236, 0.8492, 0.4236, 0.8492, 0.4236, 0.8653, 0.4236, 0.8653, 0.4555, 0.8492, 0.4555, 0.8492, 0.4555, 0.8653, 0.4555, 0.8653, 0.4868, 0.8492, 0.4868, 0.8492, 0.4868, 0.8653, 0.4868, 0.8653, 0.5162, 0.8492, 0.5162, 0.8492, 0.5162, 0.8653, 0.5162, 0.8653, 0.5427, 0.8492, 0.5427, 0.6833, 0.596, 0.6994, 0.596, 0.6994, 0.6186, 0.6833, 0.6186, 0.6833, 0.6186, 0.6994, 0.6186, 0.6994, 0.6451, 0.6833, 0.6451, 0.6833, 0.6451, 0.6994, 0.6451, 0.6994, 0.6745, 0.6833, 0.6745, 0.7302, 0.04098, 0.7567, 0.02327, 0.7861, 0.01107, 0.8174, 0.004854, 0.8493, 0.004854, 0.8805, 0.01107, 0.91, 0.02327, 0.9365, 0.04098, 0.959, 0.06352, 0.9767, 0.09002, 0.9889, 0.1195, 0.9951, 0.1507, 0.9951, 0.1826, 0.9889, 0.2139, 0.9767, 0.2433, 0.959, 0.2698, 0.9365, 0.2924, 0.91, 0.3101, 0.8805, 0.3223, 0.8493, 0.3285, 0.8174, 0.3285, 0.7861, 0.3223, 0.7567, 0.3101, 0.7302, 0.2924, 0.7076, 0.2698, 0.6899, 0.2433, 0.6777, 0.2139, 0.6715, 0.1826, 0.6715, 0.1507, 0.6777, 0.1195, 0.6899, 0.09002, 0.7076, 0.06352, 0.6833, 0.6745, 0.6994, 0.6745, 0.6994, 0.7058, 0.6833, 0.7058, 0.6833, 0.7058, 0.6994, 0.7058, 0.6994, 0.7376, 0.6833, 0.7376, 0.6833, 0.7376, 0.6833, 0.7689, 0.6672, 0.7689, 0.6672, 0.7376, 0.6833, 0.7689, 0.6833, 0.7984, 0.6672, 0.7984, 0.6672, 0.7689, 0.6833, 0.7984, 0.6833, 0.8249, 0.6672, 0.8249, 0.6672, 0.7984, 0.6833, 0.8249, 0.6833, 0.8474, 0.6672, 0.8474, 0.6672, 0.8249, 0.7496, 0.3371, 0.7496, 0.3596, 0.7335, 0.3596, 0.7335, 0.3371, 0.7496, 0.3596, 0.7496, 0.3861, 0.7335, 0.3861, 0.7335, 0.3596, 0.7496, 0.3861, 0.7496, 0.4156, 0.7335, 0.4156, 0.7335, 0.3861, 0.7496, 0.4156, 0.7496, 0.4469, 0.7335, 0.4469, 0.7335, 0.4156, 0.7496, 0.4469, 0.7496, 0.4787, 0.7335, 0.4787, 0.7335, 0.4469, 0.7496, 0.4787, 0.7496, 0.51, 0.7335, 0.51, 0.7335, 0.4787, 0.7496, 0.51, 0.7496, 0.5394, 0.7335, 0.5394, 0.7335, 0.51, 0.7496, 0.5394, 0.7496, 0.5659, 0.7335, 0.5659, 0.7335, 0.5394, 0.7496, 0.5659, 0.7496, 0.5885, 0.7335, 0.5885, 0.7335, 0.5659, 0.7828, 0.8016, 0.7828, 0.7751, 0.799, 0.7751, 0.799, 0.8016, 0.7828, 0.7751, 0.7828, 0.7457, 0.799, 0.7457, 0.799, 0.7751, 0.7828, 0.7457, 0.7828, 0.7144, 0.799, 0.7144, 0.799, 0.7457, 0.7828, 0.7144, 0.7828, 0.6826, 0.799, 0.6826, 0.799, 0.7144, 0.7828, 0.6826, 0.7828, 0.6513, 0.799, 0.6513, 0.799, 0.6826, 0.7828, 0.6513, 0.7828, 0.6218, 0.799, 0.6218, 0.799, 0.6513, 0.7828, 0.6218, 0.7828, 0.5953, 0.799, 0.5953, 0.799, 0.6218, 0.8492, 0.3364, 0.8492, 0.3629, 0.8331, 0.3629, 0.8331, 0.3364, 0.8492, 0.3629, 0.8492, 0.3924, 0.8331, 0.3924, 0.8331, 0.3629, 0.8492, 0.3924, 0.8492, 0.4236, 0.8331, 0.4236, 0.8331, 0.3924, 0.8492, 0.4236, 0.8492, 0.4555, 0.8331, 0.4555, 0.8331, 0.4236, 0.8492, 0.4555, 0.8492, 0.4868, 0.8331, 0.4868, 0.8331, 0.4555, 0.8492, 0.4868, 0.8492, 0.5162, 0.8331, 0.5162, 0.8331, 0.4868, 0.8492, 0.5162, 0.8492, 0.5427, 0.8331, 0.5427, 0.8331, 0.5162, 0.6833, 0.596, 0.6833, 0.6186, 0.6672, 0.6186, 0.6672, 0.596, 0.6833, 0.6186, 0.6833, 0.6451, 0.6672, 0.6451, 0.6672, 0.6186, 0.6833, 0.6451, 0.6833, 0.6745, 0.6672, 0.6745, 0.6672, 0.6451, 0.3285, 0.8174, 0.3285, 0.8493, 0.3223, 0.8805, 0.3101, 0.91, 0.2924, 0.9365, 0.2698, 0.959, 0.2433, 0.9767, 0.2139, 0.9889, 0.1826, 0.9951, 0.1507, 0.9951, 0.1195, 0.9889, 0.09002, 0.9767, 0.06352, 0.959, 0.04098, 0.9365, 0.02327, 0.91, 0.01107, 0.8805, 0.004854, 0.8493, 0.004854, 0.8174, 0.01107, 0.7861, 0.02327, 0.7567, 0.04098, 0.7302, 0.06352, 0.7076, 0.09002, 0.6899, 0.1195, 0.6777, 0.1507, 0.6715, 0.1826, 0.6715, 0.2139, 0.6777, 0.2433, 0.6899, 0.2698, 0.7076, 0.2924, 0.7302, 0.3101, 0.7567, 0.3223, 0.7861, 0.6833, 0.6745, 0.6833, 0.7058, 0.6672, 0.7058, 0.6672, 0.6745, 0.6833, 0.7058, 0.6833, 0.7376, 0.6672, 0.7376, 0.6672, 0.7058])
me_cylinder_001.materials.append(mat_metal_bands)
me_cylinder_001.use_remesh_fix_poles = True
me_cylinder_001.use_remesh_preserve_attributes = False
me_cylinder_001.use_mirror_vertex_groups = False
me_cylinder_001.update()
me_cylinder_002 = bpy.data.meshes.new('Cylinder.002')
me_cylinder_002.from_pydata([(-5.891e-09, 1.11, 0.11), (0.2166, 1.089, 0.11), (0.4248, 1.026, 0.11), (0.6167, 0.9229, 0.11), (0.7849, 0.7849, 0.11), (0.9229, 0.6167, 0.11), (1.026, 0.4248, 0.11), (1.089, 0.2166, 0.11), (1.11, 4.877e-08, 0.11), (1.089, -0.2166, 0.11), (1.026, -0.4248, 0.11), (0.9229, -0.6167, 0.11), (0.7849, -0.7849, 0.11), (0.6167, -0.9229, 0.11), (0.4248, -1.026, 0.11), (0.2166, -1.089, 0.11), (-3.676e-07, -1.11, 0.11), (-0.2166, -1.089, 0.11), (-0.4248, -1.026, 0.11), (-0.6167, -0.9229, 0.11), (-0.7849, -0.7849, 0.11), (-0.9229, -0.6167, 0.11), (-1.026, -0.4248, 0.11), (-1.089, -0.2165, 0.11), (-1.11, 1.037e-06, 0.11), (-1.089, 0.2166, 0.11), (-1.026, 0.4248, 0.11), (-0.9229, 0.6167, 0.11), (-0.7849, 0.7849, 0.11), (-0.6167, 0.9229, 0.11), (-0.4248, 1.026, 0.11), (-0.2165, 1.089, 0.11), (-5.891e-09, 1.11, -0.11), (0.2166, 1.089, -0.11), (0.4248, 1.026, -0.11), (0.6167, 0.9229, -0.11), (0.7849, 0.7849, -0.11), (0.9229, 0.6167, -0.11), (1.026, 0.4248, -0.11), (1.089, 0.2166, -0.11), (1.11, 4.877e-08, -0.11), (1.089, -0.2166, -0.11), (1.026, -0.4248, -0.11), (0.9229, -0.6167, -0.11), (0.7849, -0.7849, -0.11), (0.6167, -0.9229, -0.11), (0.4248, -1.026, -0.11), (0.2166, -1.089, -0.11), (-3.676e-07, -1.11, -0.11), (-0.2166, -1.089, -0.11), (-0.4248, -1.026, -0.11), (-0.6167, -0.9229, -0.11), (-0.7849, -0.7849, -0.11), (-0.9229, -0.6167, -0.11), (-1.026, -0.4248, -0.11), (-1.089, -0.2165, -0.11), (-1.11, 1.037e-06, -0.11), (-1.089, 0.2166, -0.11), (-1.026, 0.4248, -0.11), (-0.9229, 0.6167, -0.11), (-0.7849, 0.7849, -0.11), (-0.6167, 0.9229, -0.11), (-0.4248, 1.026, -0.11), (-0.2165, 1.089, -0.11), (-5.891e-09, 1.11, 0.0), (0.2166, 1.089, 0.0), (0.4248, 1.026, 0.0), (0.6167, 0.9229, 0.0), (0.7849, 0.7849, 0.0), (0.9229, 0.6167, 0.0), (1.026, 0.4248, 0.0), (1.089, 0.2166, 0.0), (1.11, 4.877e-08, 0.0), (1.089, -0.2166, 0.0), (1.026, -0.4248, 0.0), (0.9229, -0.6167, 0.0), (0.7849, -0.7849, 0.0), (0.6167, -0.9229, 0.0), (0.4248, -1.026, 0.0), (0.2166, -1.089, 0.0), (-3.676e-07, -1.11, 0.0), (-0.2166, -1.089, 0.0), (-0.4248, -1.026, 0.0), (-0.6167, -0.9229, 0.0), (-0.7849, -0.7849, 0.0), (-0.9229, -0.6167, 0.0), (-1.026, -0.4248, 0.0), (-1.089, -0.2165, 0.0), (-1.11, 1.037e-06, 0.0), (-1.089, 0.2166, 0.0), (-1.026, 0.4248, 0.0), (-0.9229, 0.6167, 0.0), (-0.7849, 0.7849, 0.0), (-0.6167, 0.9229, 0.0), (-0.4248, 1.026, 0.0), (-0.2165, 1.089, 0.0)], [], [(64, 0, 1, 65), (65, 1, 2, 66), (66, 2, 3, 67), (67, 3, 4, 68), (68, 4, 5, 69), (69, 5, 6, 70), (70, 6, 7, 71), (71, 7, 8, 72), (72, 8, 9, 73), (73, 9, 10, 74), (74, 10, 11, 75), (75, 11, 12, 76), (76, 12, 13, 77), (77, 13, 14, 78), (78, 14, 15, 79), (79, 15, 16, 80), (80, 16, 17, 81), (81, 17, 18, 82), (82, 18, 19, 83), (83, 19, 20, 84), (84, 20, 21, 85), (85, 21, 22, 86), (86, 22, 23, 87), (87, 23, 24, 88), (88, 24, 25, 89), (89, 25, 26, 90), (90, 26, 27, 91), (91, 27, 28, 92), (92, 28, 29, 93), (93, 29, 30, 94), (1, 0, 31, 30, 29, 28, 27, 26, 25, 24, 23, 22, 21, 20, 19, 18, 17, 16, 15, 14, 13, 12, 11, 10, 9, 8, 7, 6, 5, 4, 3, 2), (94, 30, 31, 95), (95, 31, 0, 64), (64, 65, 33, 32), (65, 66, 34, 33), (66, 67, 35, 34), (67, 68, 36, 35), (68, 69, 37, 36), (69, 70, 38, 37), (70, 71, 39, 38), (71, 72, 40, 39), (72, 73, 41, 40), (73, 74, 42, 41), (74, 75, 43, 42), (75, 76, 44, 43), (76, 77, 45, 44), (77, 78, 46, 45), (78, 79, 47, 46), (79, 80, 48, 47), (80, 81, 49, 48), (81, 82, 50, 49), (82, 83, 51, 50), (83, 84, 52, 51), (84, 85, 53, 52), (85, 86, 54, 53), (86, 87, 55, 54), (87, 88, 56, 55), (88, 89, 57, 56), (89, 90, 58, 57), (90, 91, 59, 58), (91, 92, 60, 59), (92, 93, 61, 60), (93, 94, 62, 61), (33, 34, 35, 36, 37, 38, 39, 40, 41, 42, 43, 44, 45, 46, 47, 48, 49, 50, 51, 52, 53, 54, 55, 56, 57, 58, 59, 60, 61, 62, 63, 32), (94, 95, 63, 62), (95, 64, 32, 63)])
me_cylinder_002.polygons.foreach_set('use_smooth', [True] * 66)
_k = set([(0, 1), (0, 31), (1, 2), (2, 3), (3, 4), (4, 5), (5, 6), (6, 7), (7, 8), (8, 9), (9, 10), (10, 11), (11, 12), (12, 13), (13, 14), (14, 15), (15, 16), (16, 17), (17, 18), (18, 19), (19, 20), (20, 21), (21, 22), (22, 23), (23, 24), (24, 25), (25, 26), (26, 27), (27, 28), (28, 29), (29, 30), (30, 31), (32, 33), (32, 63), (33, 34), (34, 35), (35, 36), (36, 37), (37, 38), (38, 39), (39, 40), (40, 41), (41, 42), (42, 43), (43, 44), (44, 45), (45, 46), (46, 47), (47, 48), (48, 49), (49, 50), (50, 51), (51, 52), (52, 53), (53, 54), (54, 55), (55, 56), (56, 57), (57, 58), (58, 59), (59, 60), (60, 61), (61, 62), (62, 63)])
me_cylinder_002.attributes.new('sharp_edge', 'BOOLEAN', 'EDGE').data.foreach_set('value', [ (min(e.vertices), max(e.vertices)) in _k for e in me_cylinder_002.edges])
_uv = me_cylinder_002.uv_layers.new(name='UVMap')
_uv.uv.foreach_set('vector', [0.7828, 0.4787, 0.799, 0.4787, 0.799, 0.51, 0.7828, 0.51, 0.7828, 0.51, 0.799, 0.51, 0.799, 0.5394, 0.7828, 0.5394, 0.7828, 0.5394, 0.799, 0.5394, 0.799, 0.5659, 0.7828, 0.5659, 0.7828, 0.5659, 0.799, 0.5659, 0.799, 0.5885, 0.7828, 0.5885, 0.6833, 0.3371, 0.6994, 0.3371, 0.6994, 0.3596, 0.6833, 0.3596, 0.6833, 0.3596, 0.6994, 0.3596, 0.6994, 0.3861, 0.6833, 0.3861, 0.6833, 0.3861, 0.6994, 0.3861, 0.6994, 0.4156, 0.6833, 0.4156, 0.6833, 0.4156, 0.6994, 0.4156, 0.6994, 0.4469, 0.6833, 0.4469, 0.6833, 0.4469, 0.6994, 0.4469, 0.6994, 0.4787, 0.6833, 0.4787, 0.6833, 0.4787, 0.6994, 0.4787, 0.6994, 0.51, 0.6833, 0.51, 0.6833, 0.51, 0.6994, 0.51, 0.6994, 0.5394, 0.6833, 0.5394, 0.6833, 0.5394, 0.6994, 0.5394, 0.6994, 0.5659, 0.6833, 0.5659, 0.6833, 0.5659, 0.6994, 0.5659, 0.6994, 0.5885, 0.6833, 0.5885, 0.7165, 0.8016, 0.7003, 0.8016, 0.7003, 0.7751, 0.7165, 0.7751, 0.7165, 0.7751, 0.7003, 0.7751, 0.7003, 0.7457, 0.7165, 0.7457, 0.7165, 0.7457, 0.7003, 0.7457, 0.7003, 0.7144, 0.7165, 0.7144, 0.7165, 0.7144, 0.7003, 0.7144, 0.7003, 0.6826, 0.7165, 0.6826, 0.7165, 0.6826, 0.7003, 0.6826, 0.7003, 0.6513, 0.7165, 0.6513, 0.7165, 0.6513, 0.7003, 0.6513, 0.7003, 0.6218, 0.7165, 0.6218, 0.7165, 0.6218, 0.7003, 0.6218, 0.7003, 0.5953, 0.7165, 0.5953, 0.816, 0.5953, 0.8321, 0.5953, 0.8321, 0.6218, 0.816, 0.6218, 0.816, 0.6218, 0.8321, 0.6218, 0.8321, 0.6513, 0.816, 0.6513, 0.816, 0.6513, 0.8321, 0.6513, 0.8321, 0.6826, 0.816, 0.6826, 0.816, 0.6826, 0.8321, 0.6826, 0.8321, 0.7144, 0.816, 0.7144, 0.816, 0.7144, 0.8321, 0.7144, 0.8321, 0.7457, 0.816, 0.7457, 0.816, 0.7457, 0.8321, 0.7457, 0.8321, 0.7751, 0.816, 0.7751, 0.816, 0.7751, 0.8321, 0.7751, 0.8321, 0.8016, 0.816, 0.8016, 0.7828, 0.3371, 0.799, 0.3371, 0.799, 0.3596, 0.7828, 0.3596, 0.7828, 0.3596, 0.799, 0.3596, 0.799, 0.3861, 0.7828, 0.3861, 0.7828, 0.3861, 0.799, 0.3861, 0.799, 0.4156, 0.7828, 0.4156, 0.3969, 0.04098, 0.4234, 0.02327, 0.4528, 0.01107, 0.4841, 0.004854, 0.5159, 0.004854, 0.5472, 0.01107, 0.5766, 0.02327, 0.6031, 0.04098, 0.6257, 0.06352, 0.6434, 0.09002, 0.6556, 0.1195, 0.6618, 0.1507, 0.6618, 0.1826, 0.6556, 0.2139, 0.6434, 0.2433, 0.6257, 0.2698, 0.6031, 0.2924, 0.5766, 0.3101, 0.5472, 0.3223, 0.5159, 0.3285, 0.4841, 0.3285, 0.4528, 0.3223, 0.4234, 0.3101, 0.3969, 0.2924, 0.3743, 0.2698, 0.3566, 0.2433, 0.3444, 0.2139, 0.3382, 0.1826, 0.3382, 0.1507, 0.3444, 0.1195, 0.3566, 0.09002, 0.3743, 0.06352, 0.7828, 0.4156, 0.799, 0.4156, 0.799, 0.4469, 0.7828, 0.4469, 0.7828, 0.4469, 0.799, 0.4469, 0.799, 0.4787, 0.7828, 0.4787, 0.7828, 0.4787, 0.7828, 0.51, 0.7667, 0.51, 0.7667, 0.4787, 0.7828, 0.51, 0.7828, 0.5394, 0.7667, 0.5394, 0.7667, 0.51, 0.7828, 0.5394, 0.7828, 0.5659, 0.7667, 0.5659, 0.7667, 0.5394, 0.7828, 0.5659, 0.7828, 0.5885, 0.7667, 0.5885, 0.7667, 0.5659, 0.6833, 0.3371, 0.6833, 0.3596, 0.6672, 0.3596, 0.6672, 0.3371, 0.6833, 0.3596, 0.6833, 0.3861, 0.6672, 0.3861, 0.6672, 0.3596, 0.6833, 0.3861, 0.6833, 0.4156, 0.6672, 0.4156, 0.6672, 0.3861, 0.6833, 0.4156, 0.6833, 0.4469, 0.6672, 0.4469, 0.6672, 0.4156, 0.6833, 0.4469, 0.6833, 0.4787, 0.6672, 0.4787, 0.6672, 0.4469, 0.6833, 0.4787, 0.6833, 0.51, 0.6672, 0.51, 0.6672, 0.4787, 0.6833, 0.51, 0.6833, 0.5394, 0.6672, 0.5394, 0.6672, 0.51, 0.6833, 0.5394, 0.6833, 0.5659, 0.6672, 0.5659, 0.6672, 0.5394, 0.6833, 0.5659, 0.6833, 0.5885, 0.6672, 0.5885, 0.6672, 0.5659, 0.7165, 0.8016, 0.7165, 0.7751, 0.7326, 0.7751, 0.7326, 0.8016, 0.7165, 0.7751, 0.7165, 0.7457, 0.7326, 0.7457, 0.7326, 0.7751, 0.7165, 0.7457, 0.7165, 0.7144, 0.7326, 0.7144, 0.7326, 0.7457, 0.7165, 0.7144, 0.7165, 0.6826, 0.7326, 0.6826, 0.7326, 0.7144, 0.7165, 0.6826, 0.7165, 0.6513, 0.7326, 0.6513, 0.7326, 0.6826, 0.7165, 0.6513, 0.7165, 0.6218, 0.7326, 0.6218, 0.7326, 0.6513, 0.7165, 0.6218, 0.7165, 0.5953, 0.7326, 0.5953, 0.7326, 0.6218, 0.816, 0.5953, 0.816, 0.6218, 0.7999, 0.6218, 0.7999, 0.5953, 0.816, 0.6218, 0.816, 0.6513, 0.7999, 0.6513, 0.7999, 0.6218, 0.816, 0.6513, 0.816, 0.6826, 0.7999, 0.6826, 0.7999, 0.6513, 0.816, 0.6826, 0.816, 0.7144, 0.7999, 0.7144, 0.7999, 0.6826, 0.816, 0.7144, 0.816, 0.7457, 0.7999, 0.7457, 0.7999, 0.7144, 0.816, 0.7457, 0.816, 0.7751, 0.7999, 0.7751, 0.7999, 0.7457, 0.816, 0.7751, 0.816, 0.8016, 0.7999, 0.8016, 0.7999, 0.7751, 0.7828, 0.3371, 0.7828, 0.3596, 0.7667, 0.3596, 0.7667, 0.3371, 0.7828, 0.3596, 0.7828, 0.3861, 0.7667, 0.3861, 0.7667, 0.3596, 0.7828, 0.3861, 0.7828, 0.4156, 0.7667, 0.4156, 0.7667, 0.3861, 0.6618, 0.4841, 0.6618, 0.5159, 0.6556, 0.5472, 0.6434, 0.5766, 0.6257, 0.6031, 0.6031, 0.6257, 0.5766, 0.6434, 0.5472, 0.6556, 0.5159, 0.6618, 0.4841, 0.6618, 0.4528, 0.6556, 0.4234, 0.6434, 0.3969, 0.6257, 0.3743, 0.6031, 0.3566, 0.5766, 0.3444, 0.5472, 0.3382, 0.5159, 0.3382, 0.4841, 0.3444, 0.4528, 0.3566, 0.4234, 0.3743, 0.3969, 0.3969, 0.3743, 0.4234, 0.3566, 0.4528, 0.3444, 0.4841, 0.3382, 0.5159, 0.3382, 0.5472, 0.3444, 0.5766, 0.3566, 0.6031, 0.3743, 0.6257, 0.3969, 0.6434, 0.4234, 0.6556, 0.4528, 0.7828, 0.4156, 0.7828, 0.4469, 0.7667, 0.4469, 0.7667, 0.4156, 0.7828, 0.4469, 0.7828, 0.4787, 0.7667, 0.4787, 0.7667, 0.4469])
me_cylinder_002.materials.append(mat_metal_bands)
me_cylinder_002.use_remesh_fix_poles = True
me_cylinder_002.use_remesh_preserve_attributes = False
me_cylinder_002.use_mirror_vertex_groups = False
me_cylinder_002.update()
me_cylinder_003 = bpy.data.meshes.new('Cylinder.003')
me_cylinder_003.from_pydata([(-5.891e-09, 1.11, 0.11), (0.2166, 1.089, 0.11), (0.4248, 1.026, 0.11), (0.6167, 0.9229, 0.11), (0.7849, 0.7849, 0.11), (0.9229, 0.6167, 0.11), (1.026, 0.4248, 0.11), (1.089, 0.2166, 0.11), (1.11, 4.877e-08, 0.11), (1.089, -0.2166, 0.11), (1.026, -0.4248, 0.11), (0.9229, -0.6167, 0.11), (0.7849, -0.7849, 0.11), (0.6167, -0.9229, 0.11), (0.4248, -1.026, 0.11), (0.2166, -1.089, 0.11), (-3.676e-07, -1.11, 0.11), (-0.2166, -1.089, 0.11), (-0.4248, -1.026, 0.11), (-0.6167, -0.9229, 0.11), (-0.7849, -0.7849, 0.11), (-0.9229, -0.6167, 0.11), (-1.026, -0.4248, 0.11), (-1.089, -0.2165, 0.11), (-1.11, 1.037e-06, 0.11), (-1.089, 0.2166, 0.11), (-1.026, 0.4248, 0.11), (-0.9229, 0.6167, 0.11), (-0.7849, 0.7849, 0.11), (-0.6167, 0.9229, 0.11), (-0.4248, 1.026, 0.11), (-0.2165, 1.089, 0.11), (-5.891e-09, 1.11, -0.11), (0.2166, 1.089, -0.11), (0.4248, 1.026, -0.11), (0.6167, 0.9229, -0.11), (0.7849, 0.7849, -0.11), (0.9229, 0.6167, -0.11), (1.026, 0.4248, -0.11), (1.089, 0.2166, -0.11), (1.11, 4.877e-08, -0.11), (1.089, -0.2166, -0.11), (1.026, -0.4248, -0.11), (0.9229, -0.6167, -0.11), (0.7849, -0.7849, -0.11), (0.6167, -0.9229, -0.11), (0.4248, -1.026, -0.11), (0.2166, -1.089, -0.11), (-3.676e-07, -1.11, -0.11), (-0.2166, -1.089, -0.11), (-0.4248, -1.026, -0.11), (-0.6167, -0.9229, -0.11), (-0.7849, -0.7849, -0.11), (-0.9229, -0.6167, -0.11), (-1.026, -0.4248, -0.11), (-1.089, -0.2165, -0.11), (-1.11, 1.037e-06, -0.11), (-1.089, 0.2166, -0.11), (-1.026, 0.4248, -0.11), (-0.9229, 0.6167, -0.11), (-0.7849, 0.7849, -0.11), (-0.6167, 0.9229, -0.11), (-0.4248, 1.026, -0.11), (-0.2165, 1.089, -0.11), (-5.891e-09, 1.11, 0.0), (0.2166, 1.089, 0.0), (0.4248, 1.026, 0.0), (0.6167, 0.9229, 0.0), (0.7849, 0.7849, 0.0), (0.9229, 0.6167, 0.0), (1.026, 0.4248, 0.0), (1.089, 0.2166, 0.0), (1.11, 4.877e-08, 0.0), (1.089, -0.2166, 0.0), (1.026, -0.4248, 0.0), (0.9229, -0.6167, 0.0), (0.7849, -0.7849, 0.0), (0.6167, -0.9229, 0.0), (0.4248, -1.026, 0.0), (0.2166, -1.089, 0.0), (-3.676e-07, -1.11, 0.0), (-0.2166, -1.089, 0.0), (-0.4248, -1.026, 0.0), (-0.6167, -0.9229, 0.0), (-0.7849, -0.7849, 0.0), (-0.9229, -0.6167, 0.0), (-1.026, -0.4248, 0.0), (-1.089, -0.2165, 0.0), (-1.11, 1.037e-06, 0.0), (-1.089, 0.2166, 0.0), (-1.026, 0.4248, 0.0), (-0.9229, 0.6167, 0.0), (-0.7849, 0.7849, 0.0), (-0.6167, 0.9229, 0.0), (-0.4248, 1.026, 0.0), (-0.2165, 1.089, 0.0)], [], [(64, 0, 1, 65), (65, 1, 2, 66), (66, 2, 3, 67), (67, 3, 4, 68), (68, 4, 5, 69), (69, 5, 6, 70), (70, 6, 7, 71), (71, 7, 8, 72), (72, 8, 9, 73), (73, 9, 10, 74), (74, 10, 11, 75), (75, 11, 12, 76), (76, 12, 13, 77), (77, 13, 14, 78), (78, 14, 15, 79), (79, 15, 16, 80), (80, 16, 17, 81), (81, 17, 18, 82), (82, 18, 19, 83), (83, 19, 20, 84), (84, 20, 21, 85), (85, 21, 22, 86), (86, 22, 23, 87), (87, 23, 24, 88), (88, 24, 25, 89), (89, 25, 26, 90), (90, 26, 27, 91), (91, 27, 28, 92), (92, 28, 29, 93), (93, 29, 30, 94), (1, 0, 31, 30, 29, 28, 27, 26, 25, 24, 23, 22, 21, 20, 19, 18, 17, 16, 15, 14, 13, 12, 11, 10, 9, 8, 7, 6, 5, 4, 3, 2), (94, 30, 31, 95), (95, 31, 0, 64), (64, 65, 33, 32), (65, 66, 34, 33), (66, 67, 35, 34), (67, 68, 36, 35), (68, 69, 37, 36), (69, 70, 38, 37), (70, 71, 39, 38), (71, 72, 40, 39), (72, 73, 41, 40), (73, 74, 42, 41), (74, 75, 43, 42), (75, 76, 44, 43), (76, 77, 45, 44), (77, 78, 46, 45), (78, 79, 47, 46), (79, 80, 48, 47), (80, 81, 49, 48), (81, 82, 50, 49), (82, 83, 51, 50), (83, 84, 52, 51), (84, 85, 53, 52), (85, 86, 54, 53), (86, 87, 55, 54), (87, 88, 56, 55), (88, 89, 57, 56), (89, 90, 58, 57), (90, 91, 59, 58), (91, 92, 60, 59), (92, 93, 61, 60), (93, 94, 62, 61), (33, 34, 35, 36, 37, 38, 39, 40, 41, 42, 43, 44, 45, 46, 47, 48, 49, 50, 51, 52, 53, 54, 55, 56, 57, 58, 59, 60, 61, 62, 63, 32), (94, 95, 63, 62), (95, 64, 32, 63)])
me_cylinder_003.polygons.foreach_set('use_smooth', [True] * 66)
_k = set([(0, 1), (0, 31), (1, 2), (2, 3), (3, 4), (4, 5), (5, 6), (6, 7), (7, 8), (8, 9), (9, 10), (10, 11), (11, 12), (12, 13), (13, 14), (14, 15), (15, 16), (16, 17), (17, 18), (18, 19), (19, 20), (20, 21), (21, 22), (22, 23), (23, 24), (24, 25), (25, 26), (26, 27), (27, 28), (28, 29), (29, 30), (30, 31), (32, 33), (32, 63), (33, 34), (34, 35), (35, 36), (36, 37), (37, 38), (38, 39), (39, 40), (40, 41), (41, 42), (42, 43), (43, 44), (44, 45), (45, 46), (46, 47), (47, 48), (48, 49), (49, 50), (50, 51), (51, 52), (52, 53), (53, 54), (54, 55), (55, 56), (56, 57), (57, 58), (58, 59), (59, 60), (60, 61), (61, 62), (62, 63)])
me_cylinder_003.attributes.new('sharp_edge', 'BOOLEAN', 'EDGE').data.foreach_set('value', [ (min(e.vertices), max(e.vertices)) in _k for e in me_cylinder_003.edges])
_uv = me_cylinder_003.uv_layers.new(name='UVMap')
_uv.uv.foreach_set('vector', [0.816, 0.4787, 0.8321, 0.4787, 0.8321, 0.51, 0.816, 0.51, 0.816, 0.51, 0.8321, 0.51, 0.8321, 0.5394, 0.816, 0.5394, 0.816, 0.5394, 0.8321, 0.5394, 0.8321, 0.5659, 0.816, 0.5659, 0.816, 0.5659, 0.8321, 0.5659, 0.8321, 0.5885, 0.816, 0.5885, 0.7165, 0.3371, 0.7326, 0.3371, 0.7326, 0.3596, 0.7165, 0.3596, 0.7165, 0.3596, 0.7326, 0.3596, 0.7326, 0.3861, 0.7165, 0.3861, 0.7165, 0.3861, 0.7326, 0.3861, 0.7326, 0.4156, 0.7165, 0.4156, 0.7165, 0.4156, 0.7326, 0.4156, 0.7326, 0.4469, 0.7165, 0.4469, 0.7165, 0.4469, 0.7326, 0.4469, 0.7326, 0.4787, 0.7165, 0.4787, 0.7165, 0.4787, 0.7326, 0.4787, 0.7326, 0.51, 0.7165, 0.51, 0.7165, 0.51, 0.7326, 0.51, 0.7326, 0.5394, 0.7165, 0.5394, 0.7165, 0.5394, 0.7326, 0.5394, 0.7326, 0.5659, 0.7165, 0.5659, 0.7165, 0.5659, 0.7326, 0.5659, 0.7326, 0.5885, 0.7165, 0.5885, 0.7496, 0.8016, 0.7335, 0.8016, 0.7335, 0.7751, 0.7496, 0.7751, 0.7496, 0.7751, 0.7335, 0.7751, 0.7335, 0.7457, 0.7496, 0.7457, 0.7496, 0.7457, 0.7335, 0.7457, 0.7335, 0.7144, 0.7496, 0.7144, 0.7496, 0.7144, 0.7335, 0.7144, 0.7335, 0.6826, 0.7496, 0.6826, 0.7496, 0.6826, 0.7335, 0.6826, 0.7335, 0.6513, 0.7496, 0.6513, 0.7496, 0.6513, 0.7335, 0.6513, 0.7335, 0.6218, 0.7496, 0.6218, 0.7496, 0.6218, 0.7335, 0.6218, 0.7335, 0.5953, 0.7496, 0.5953, 0.8492, 0.5489, 0.8653, 0.5489, 0.8653, 0.5754, 0.8492, 0.5754, 0.8492, 0.5754, 0.8653, 0.5754, 0.8653, 0.6049, 0.8492, 0.6049, 0.8492, 0.6049, 0.8653, 0.6049, 0.8653, 0.6361, 0.8492, 0.6361, 0.8492, 0.6361, 0.8653, 0.6361, 0.8653, 0.668, 0.8492, 0.668, 0.8492, 0.668, 0.8653, 0.668, 0.8653, 0.6993, 0.8492, 0.6993, 0.8492, 0.6993, 0.8653, 0.6993, 0.8653, 0.7287, 0.8492, 0.7287, 0.8492, 0.7287, 0.8653, 0.7287, 0.8653, 0.7552, 0.8492, 0.7552, 0.816, 0.3371, 0.8321, 0.3371, 0.8321, 0.3596, 0.816, 0.3596, 0.816, 0.3596, 0.8321, 0.3596, 0.8321, 0.3861, 0.816, 0.3861, 0.816, 0.3861, 0.8321, 0.3861, 0.8321, 0.4156, 0.816, 0.4156, 0.06352, 0.3743, 0.09002, 0.3566, 0.1195, 0.3444, 0.1507, 0.3382, 0.1826, 0.3382, 0.2139, 0.3444, 0.2433, 0.3566, 0.2698, 0.3743, 0.2924, 0.3969, 0.3101, 0.4234, 0.3223, 0.4528, 0.3285, 0.4841, 0.3285, 0.5159, 0.3223, 0.5472, 0.3101, 0.5766, 0.2924, 0.6031, 0.2698, 0.6257, 0.2433, 0.6434, 0.2139, 0.6556, 0.1826, 0.6618, 0.1507, 0.6618, 0.1195, 0.6556, 0.09002, 0.6434, 0.06352, 0.6257, 0.04098, 0.6031, 0.02327, 0.5766, 0.01107, 0.5472, 0.004854, 0.5159, 0.004854, 0.4841, 0.01107, 0.4528, 0.02327, 0.4234, 0.04098, 0.3969, 0.816, 0.4156, 0.8321, 0.4156, 0.8321, 0.4469, 0.816, 0.4469, 0.816, 0.4469, 0.8321, 0.4469, 0.8321, 0.4787, 0.816, 0.4787, 0.816, 0.4787, 0.816, 0.51, 0.7999, 0.51, 0.7999, 0.4787, 0.816, 0.51, 0.816, 0.5394, 0.7999, 0.5394, 0.7999, 0.51, 0.816, 0.5394, 0.816, 0.5659, 0.7999, 0.5659, 0.7999, 0.5394, 0.816, 0.5659, 0.816, 0.5885, 0.7999, 0.5885, 0.7999, 0.5659, 0.7165, 0.3371, 0.7165, 0.3596, 0.7003, 0.3596, 0.7003, 0.3371, 0.7165, 0.3596, 0.7165, 0.3861, 0.7003, 0.3861, 0.7003, 0.3596, 0.7165, 0.3861, 0.7165, 0.4156, 0.7003, 0.4156, 0.7003, 0.3861, 0.7165, 0.4156, 0.7165, 0.4469, 0.7003, 0.4469, 0.7003, 0.4156, 0.7165, 0.4469, 0.7165, 0.4787, 0.7003, 0.4787, 0.7003, 0.4469, 0.7165, 0.4787, 0.7165, 0.51, 0.7003, 0.51, 0.7003, 0.4787, 0.7165, 0.51, 0.7165, 0.5394, 0.7003, 0.5394, 0.7003, 0.51, 0.7165, 0.5394, 0.7165, 0.5659, 0.7003, 0.5659, 0.7003, 0.5394, 0.7165, 0.5659, 0.7165, 0.5885, 0.7003, 0.5885, 0.7003, 0.5659, 0.7496, 0.8016, 0.7496, 0.7751, 0.7658, 0.7751, 0.7658, 0.8016, 0.7496, 0.7751, 0.7496, 0.7457, 0.7658, 0.7457, 0.7658, 0.7751, 0.7496, 0.7457, 0.7496, 0.7144, 0.7658, 0.7144, 0.7658, 0.7457, 0.7496, 0.7144, 0.7496, 0.6826, 0.7658, 0.6826, 0.7658, 0.7144, 0.7496, 0.6826, 0.7496, 0.6513, 0.7658, 0.6513, 0.7658, 0.6826, 0.7496, 0.6513, 0.7496, 0.6218, 0.7658, 0.6218, 0.7658, 0.6513, 0.7496, 0.6218, 0.7496, 0.5953, 0.7658, 0.5953, 0.7658, 0.6218, 0.8492, 0.5489, 0.8492, 0.5754, 0.8331, 0.5754, 0.8331, 0.5489, 0.8492, 0.5754, 0.8492, 0.6049, 0.8331, 0.6049, 0.8331, 0.5754, 0.8492, 0.6049, 0.8492, 0.6361, 0.8331, 0.6361, 0.8331, 0.6049, 0.8492, 0.6361, 0.8492, 0.668, 0.8331, 0.668, 0.8331, 0.6361, 0.8492, 0.668, 0.8492, 0.6993, 0.8331, 0.6993, 0.8331, 0.668, 0.8492, 0.6993, 0.8492, 0.7287, 0.8331, 0.7287, 0.8331, 0.6993, 0.8492, 0.7287, 0.8492, 0.7552, 0.8331, 0.7552, 0.8331, 0.7287, 0.816, 0.3371, 0.816, 0.3596, 0.7999, 0.3596, 0.7999, 0.3371, 0.816, 0.3596, 0.816, 0.3861, 0.7999, 0.3861, 0.7999, 0.3596, 0.816, 0.3861, 0.816, 0.4156, 0.7999, 0.4156, 0.7999, 0.3861, 0.3285, 0.1507, 0.3285, 0.1826, 0.3223, 0.2139, 0.3101, 0.2433, 0.2924, 0.2698, 0.2698, 0.2924, 0.2433, 0.3101, 0.2139, 0.3223, 0.1826, 0.3285, 0.1507, 0.3285, 0.1195, 0.3223, 0.09002, 0.3101, 0.06352, 0.2924, 0.04098, 0.2698, 0.02327, 0.2433, 0.01107, 0.2139, 0.004854, 0.1826, 0.004854, 0.1507, 0.01107, 0.1195, 0.02327, 0.09002, 0.04098, 0.06352, 0.06352, 0.04098, 0.09002, 0.02327, 0.1195, 0.01107, 0.1507, 0.004854, 0.1826, 0.004854, 0.2139, 0.01107, 0.2433, 0.02327, 0.2698, 0.04098, 0.2924, 0.06352, 0.3101, 0.09002, 0.3223, 0.1195, 0.816, 0.4156, 0.816, 0.4469, 0.7999, 0.4469, 0.7999, 0.4156, 0.816, 0.4469, 0.816, 0.4787, 0.7999, 0.4787, 0.7999, 0.4469])
me_cylinder_003.materials.append(mat_metal_bands)
me_cylinder_003.use_remesh_fix_poles = True
me_cylinder_003.use_remesh_preserve_attributes = False
me_cylinder_003.use_mirror_vertex_groups = False
me_cylinder_003.update()

# ---- objects
ob_cylinder = bpy.data.objects.new('Cylinder', me_cylinder)
ob_cylinder_001 = bpy.data.objects.new('Cylinder.001', me_cylinder_001)
ob_cylinder_002 = bpy.data.objects.new('Cylinder.002', me_cylinder_002)
ob_cylinder_003 = bpy.data.objects.new('Cylinder.003', me_cylinder_003)

# ---- transforms, parenting, visibility, modifiers, constraints
ob_cylinder.location = (0.0, 0.0, 0.0)
ob_cylinder.lineart.crease_threshold = 0.0
ob_cylinder_001.location = (0.0, 0.0, 0.0)
ob_cylinder_001.lineart.crease_threshold = 0.0
ob_cylinder_002.location = (0.0, 0.0, 1.338)
ob_cylinder_002.scale = (0.93, 0.93, 0.93)
ob_cylinder_002.lineart.crease_threshold = 0.0
ob_cylinder_003.location = (0.0, 0.0, -1.358)
ob_cylinder_003.scale = (0.93, 0.93, 0.93)
ob_cylinder_003.lineart.crease_threshold = 0.0

# ---- collection membership
col_collection.objects.link(ob_cylinder)
col_collection.objects.link(ob_cylinder_001)
col_collection.objects.link(ob_cylinder_002)
col_collection.objects.link(ob_cylinder_003)

# ---- scene / render settings (as saved in the file)
scene.frame_start = 1; scene.frame_end = 250; scene.frame_set(0)
scene.render.engine = 'BLENDER_EEVEE_NEXT'
scene.cycles.use_denoising = False
scene.cycles.samples = 128
scene.cycles.sampling_pattern = 'TABULATED_SOBOL'
scene.cycles.use_adaptive_sampling = False
scene.cycles.use_light_tree = False
scene.view_settings.view_transform = 'Filmic'
bpy.context.view_layer.update()

# ---- added for rendering (the .blend has no active camera and no usable light): camera, sun
cam_auto = bpy.data.cameras.new('AutoCamera')
cam_auto.lens = 50.0
cam_auto.sensor_width = 36.0
cam_auto.clip_end = 1000.0
ob_auto_camera = bpy.data.objects.new('AutoCamera', cam_auto)
scene.collection.objects.link(ob_auto_camera)
ob_auto_camera.location = (4.01773, -4.82128, 3.21419)
ob_auto_camera.rotation_euler = (1.09748, -7.21219e-08, 0.694738)
scene.camera = ob_auto_camera
light_auto_sun = bpy.data.lights.new('AutoSun', 'SUN')
light_auto_sun.energy = 3.0
light_auto_sun.angle = 0.0523599
ob_auto_sun = bpy.data.objects.new('AutoSun', light_auto_sun)
scene.collection.objects.link(ob_auto_sun)
ob_auto_sun.rotation_euler = (0.872665, 0.174533, 0.523599)
bpy.context.view_layer.update()
